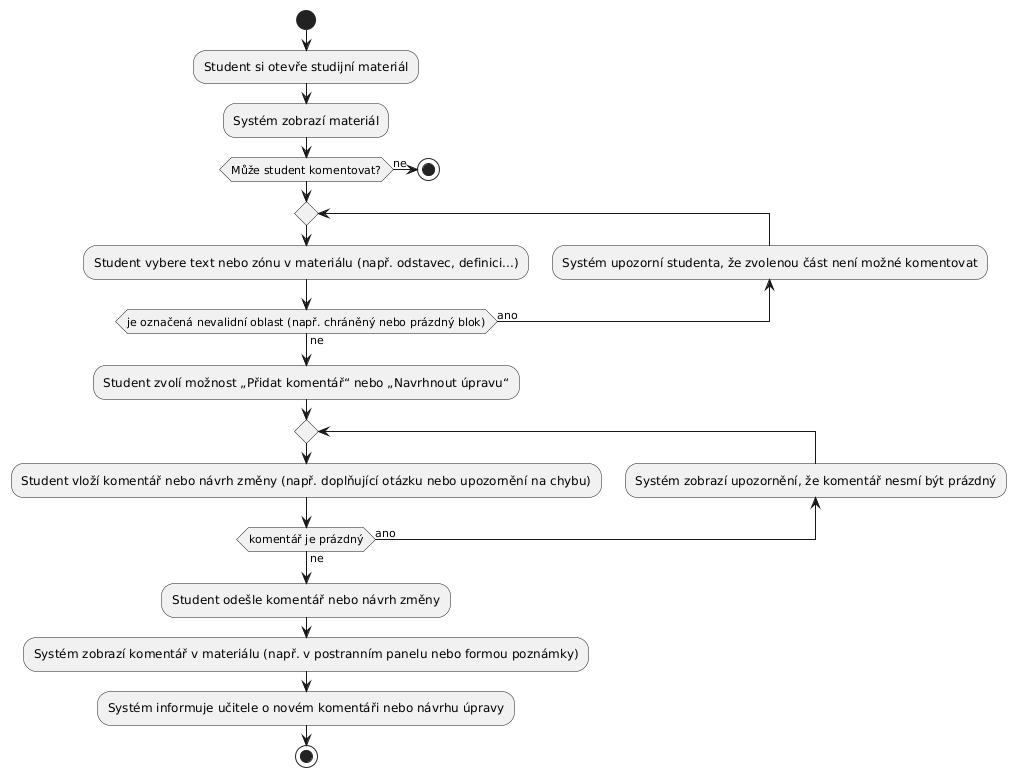

The diagram above was rendered by PlantUML. Its source (embedded in the PNG):
@startuml
start
:Student si otevře studijní materiál;
:Systém zobrazí materiál;
if (Může student komentovat?) then (ne)
stop
endif
repeat
:Student vybere text nebo zónu v materiálu (např. odstavec, definici...);
backward:Systém upozorní studenta, že zvolenou část není možné komentovat;
repeat while (je označená nevalidní oblast (např. chráněný nebo prázdný blok)) is (ano) not (ne)
:Student zvolí možnost „Přidat komentář“ nebo „Navrhnout úpravu“;
repeat
:Student vloží komentář nebo návrh změny (např. doplňující otázku nebo upozornění na chybu);
backward:Systém zobrazí upozornění, že komentář nesmí být prázdný;
repeat while (komentář je prázdný) is (ano) not (ne)
:Student odešle komentář nebo návrh změny;
:Systém zobrazí komentář v materiálu (např. v postranním panelu nebo formou poznámky);
:Systém informuje učitele o novém komentáři nebo návrhu úpravy;
stop
@enduml